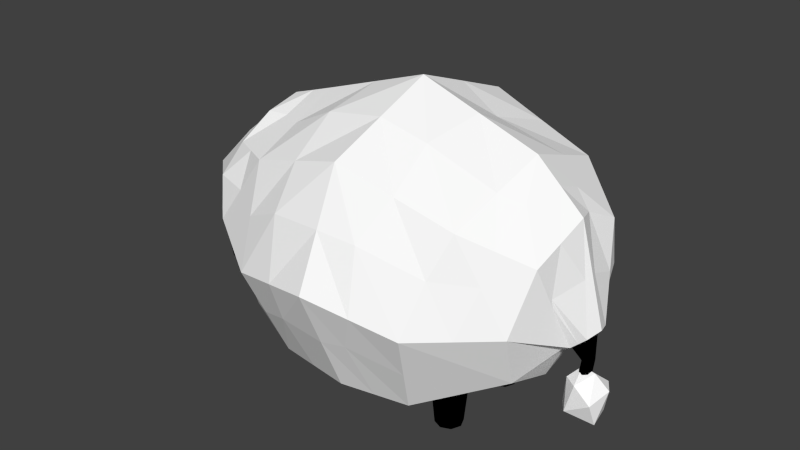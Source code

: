 # Source: mouton_def.blend  (saved by Blender 2.76.0; exported with 4.5.12 LTS)
import bpy
from mathutils import Matrix  # noqa: F401  (used for matrix-valued properties, if any)

bpy.ops.wm.read_factory_settings(use_empty=True)
scene = bpy.context.scene
scene.name = 'Scene'

# ---- collections
col_collection_1 = bpy.data.collections.new('Collection 1'); scene.collection.children.link(col_collection_1)

# ---- materials (node trees are filled in below, after node groups)
mat_material_004 = bpy.data.materials.new('Material.004')
mat_material_004.alpha_threshold = 0.0
mat_material_004.use_transparent_shadow = False
mat_material_004.diffuse_color = (0.0, 0.0, 0.0, 1.0)
mat_material_004.roughness = 0.5
mat_material_004.specular_intensity = 0.0
mat_material_003 = bpy.data.materials.new('Material.003')
mat_material_003.alpha_threshold = 0.0
mat_material_003.use_transparent_shadow = False
mat_material_003.diffuse_color = (0.0, 0.0, 0.0, 1.0)
mat_material_003.roughness = 0.5
mat_material_003.specular_intensity = 0.0
mat_peau_001 = bpy.data.materials.new('Peau.001')
mat_peau_001.alpha_threshold = 0.0
mat_peau_001.use_transparent_shadow = False
mat_peau_001.diffuse_color = (0.0, 0.0, 0.0, 1.0)
mat_peau_001.roughness = 0.5
mat_peau_001.specular_intensity = 0.0
mat_material_002 = bpy.data.materials.new('Material.002')
mat_material_002.alpha_threshold = 0.0
mat_material_002.use_transparent_shadow = False
mat_material_002.diffuse_color = (0.0, 0.0, 0.0, 1.0)
mat_material_002.roughness = 0.5
mat_material_002.specular_intensity = 0.0
mat_laine = bpy.data.materials.new('Laine')
mat_laine.alpha_threshold = 0.0
mat_laine.use_transparent_shadow = False
mat_laine.diffuse_color = (1.0, 1.0, 1.0, 1.0)
mat_laine.roughness = 0.5
mat_laine.specular_intensity = 0.0
mat_material_001 = bpy.data.materials.new('Material.001')
mat_material_001.alpha_threshold = 0.0
mat_material_001.use_transparent_shadow = False
mat_material_001.diffuse_color = (0.0, 0.0, 0.0, 1.0)
mat_material_001.roughness = 0.5
mat_material_001.specular_intensity = 0.0
mat_laine_001 = bpy.data.materials.new('Laine.001')
mat_laine_001.alpha_threshold = 0.0
mat_laine_001.use_transparent_shadow = False
mat_laine_001.diffuse_color = (1.0, 1.0, 1.0, 1.0)
mat_laine_001.roughness = 0.5
mat_laine_001.specular_intensity = 0.0
mat_peau = bpy.data.materials.new('Peau')
mat_peau.alpha_threshold = 0.0
mat_peau.use_transparent_shadow = False
mat_peau.diffuse_color = (0.0, 0.0, 0.0, 1.0)
mat_peau.roughness = 0.5
mat_peau.specular_intensity = 0.0

# ---- material node trees

# ---- world
world_world = bpy.data.worlds.new('World'); scene.world = world_world
world_world.color = (0.05088, 0.05088, 0.05088)
world_world.use_sun_shadow = False
world_world.sun_shadow_jitter_overblur = 0.0
world_world.cycles.sampling_method = 'MANUAL'
world_world.cycles.sample_map_resolution = 256

# ---- meshes
me_cylinder_009 = bpy.data.meshes.new('Cylinder.009')
me_cylinder_009.from_pydata([(0.0, 0.0, -1.0), (-7.442e-09, 0.0, 1.0), (0.0, 1.0, -1.0), (-7.442e-09, 0.6254, 1.0), (0.7071, 0.7071, -1.0), (0.4422, 0.4422, 1.0), (1.0, -4.371e-08, -1.0), (0.6254, -2.734e-08, 1.0), (0.7071, -0.7071, -1.0), (0.4422, -0.4422, 1.0), (-8.742e-08, -1.0, -1.0), (-6.212e-08, -0.6254, 1.0), (-0.7071, -0.7071, -1.0), (-0.4422, -0.4422, 1.0), (-1.0, 1.192e-08, -1.0), (-0.6254, 7.458e-09, 1.0), (-0.7071, 0.7071, -1.0), (-0.4422, 0.4422, 1.0)], [], [(0, 2, 4), (1, 5, 3), (2, 3, 5, 4), (0, 4, 6), (1, 7, 5), (4, 5, 7, 6), (0, 6, 8), (1, 9, 7), (6, 7, 9, 8), (0, 8, 10), (1, 11, 9), (8, 9, 11, 10), (0, 10, 12), (1, 13, 11), (10, 11, 13, 12), (0, 12, 14), (1, 15, 13), (12, 13, 15, 14), (0, 14, 16), (1, 17, 15), (14, 15, 17, 16), (0, 16, 2), (1, 3, 17), (16, 17, 3, 2)])
me_cylinder_009.materials.append(mat_material_004)
me_cylinder_009.use_remesh_preserve_volume = False
me_cylinder_009.use_remesh_preserve_attributes = False
me_cylinder_009.use_mirror_vertex_groups = False
me_cylinder_009.update()
me_cylinder_008 = bpy.data.meshes.new('Cylinder.008')
me_cylinder_008.from_pydata([(0.0, 0.0, -1.0), (-7.442e-09, 0.0, 1.0), (0.0, 1.0, -1.0), (-7.442e-09, 0.6254, 1.0), (0.7071, 0.7071, -1.0), (0.4422, 0.4422, 1.0), (1.0, -4.371e-08, -1.0), (0.6254, -2.734e-08, 1.0), (0.7071, -0.7071, -1.0), (0.4422, -0.4422, 1.0), (-8.742e-08, -1.0, -1.0), (-6.212e-08, -0.6254, 1.0), (-0.7071, -0.7071, -1.0), (-0.4422, -0.4422, 1.0), (-1.0, 1.192e-08, -1.0), (-0.6254, 7.458e-09, 1.0), (-0.7071, 0.7071, -1.0), (-0.4422, 0.4422, 1.0)], [], [(0, 2, 4), (1, 5, 3), (2, 3, 5, 4), (0, 4, 6), (1, 7, 5), (4, 5, 7, 6), (0, 6, 8), (1, 9, 7), (6, 7, 9, 8), (0, 8, 10), (1, 11, 9), (8, 9, 11, 10), (0, 10, 12), (1, 13, 11), (10, 11, 13, 12), (0, 12, 14), (1, 15, 13), (12, 13, 15, 14), (0, 14, 16), (1, 17, 15), (14, 15, 17, 16), (0, 16, 2), (1, 3, 17), (16, 17, 3, 2)])
me_cylinder_008.materials.append(mat_material_003)
me_cylinder_008.use_remesh_preserve_volume = False
me_cylinder_008.use_remesh_preserve_attributes = False
me_cylinder_008.use_mirror_vertex_groups = False
me_cylinder_008.update()
me_cylinder_007 = bpy.data.meshes.new('Cylinder.007')
me_cylinder_007.from_pydata([(0.0, 0.0, -1.0), (-7.442e-09, 0.0, 1.0), (0.0, 1.0, -1.0), (-7.442e-09, 0.6254, 1.0), (0.7071, 0.7071, -1.0), (0.4422, 0.4422, 1.0), (1.0, -4.371e-08, -1.0), (0.6254, -2.734e-08, 1.0), (0.7071, -0.7071, -1.0), (0.4422, -0.4422, 1.0), (-8.742e-08, -1.0, -1.0), (-6.212e-08, -0.6254, 1.0), (-0.7071, -0.7071, -1.0), (-0.4422, -0.4422, 1.0), (-1.0, 1.192e-08, -1.0), (-0.6254, 7.458e-09, 1.0), (-0.7071, 0.7071, -1.0), (-0.4422, 0.4422, 1.0)], [], [(0, 2, 4), (1, 5, 3), (2, 3, 5, 4), (0, 4, 6), (1, 7, 5), (4, 5, 7, 6), (0, 6, 8), (1, 9, 7), (6, 7, 9, 8), (0, 8, 10), (1, 11, 9), (8, 9, 11, 10), (0, 10, 12), (1, 13, 11), (10, 11, 13, 12), (0, 12, 14), (1, 15, 13), (12, 13, 15, 14), (0, 14, 16), (1, 17, 15), (14, 15, 17, 16), (0, 16, 2), (1, 3, 17), (16, 17, 3, 2)])
me_cylinder_007.materials.append(mat_peau_001)
me_cylinder_007.use_remesh_preserve_volume = False
me_cylinder_007.use_remesh_preserve_attributes = False
me_cylinder_007.use_mirror_vertex_groups = False
me_cylinder_007.update()
me_cylinder_006 = bpy.data.meshes.new('Cylinder.006')
me_cylinder_006.from_pydata([(0.0, 0.0, -1.0), (-7.442e-09, 0.0, 1.0), (0.0, 1.0, -1.0), (-7.442e-09, 0.6254, 1.0), (0.7071, 0.7071, -1.0), (0.4422, 0.4422, 1.0), (1.0, -4.371e-08, -1.0), (0.6254, -2.734e-08, 1.0), (0.7071, -0.7071, -1.0), (0.4422, -0.4422, 1.0), (-8.742e-08, -1.0, -1.0), (-6.212e-08, -0.6254, 1.0), (-0.7071, -0.7071, -1.0), (-0.4422, -0.4422, 1.0), (-1.0, 1.192e-08, -1.0), (-0.6254, 7.458e-09, 1.0), (-0.7071, 0.7071, -1.0), (-0.4422, 0.4422, 1.0)], [], [(0, 2, 4), (1, 5, 3), (2, 3, 5, 4), (0, 4, 6), (1, 7, 5), (4, 5, 7, 6), (0, 6, 8), (1, 9, 7), (6, 7, 9, 8), (0, 8, 10), (1, 11, 9), (8, 9, 11, 10), (0, 10, 12), (1, 13, 11), (10, 11, 13, 12), (0, 12, 14), (1, 15, 13), (12, 13, 15, 14), (0, 14, 16), (1, 17, 15), (14, 15, 17, 16), (0, 16, 2), (1, 3, 17), (16, 17, 3, 2)])
me_cylinder_006.materials.append(mat_material_002)
me_cylinder_006.use_remesh_preserve_volume = False
me_cylinder_006.use_remesh_preserve_attributes = False
me_cylinder_006.use_mirror_vertex_groups = False
me_cylinder_006.update()
me_sphere = bpy.data.meshes.new('Sphere')
me_sphere.from_pydata([(-0.3827, 7.105e-15, 1.31), (-0.7071, 7.105e-15, 1.003), (-0.9239, 7.105e-15, 0.5426), (-1.0, 7.105e-15, -6.187e-08), (-0.9239, 7.105e-15, -0.5426), (-0.7071, 7.105e-15, -1.003), (-0.3827, 7.105e-15, -1.31), (-0.3753, 0.07466, 1.31), (-0.6935, 0.1379, 1.003), (-0.9061, 0.1802, 0.5426), (-0.9808, 0.1951, -6.187e-08), (-0.9061, 0.1802, -0.5426), (-0.6935, 0.1379, -1.003), (-0.3753, 0.07466, -1.31), (-0.3536, 0.1464, 1.31), (-0.6533, 0.2706, 1.003), (-0.8536, 0.3536, 0.5426), (-0.9239, 0.3827, -6.187e-08), (-0.8536, 0.3536, -0.5426), (-0.6533, 0.2706, -1.003), (-0.3536, 0.1464, -1.31), (-0.3182, 0.2126, 1.31), (-0.5879, 0.3928, 1.003), (-0.7682, 0.5133, 0.5426), (-0.8315, 0.5556, -6.187e-08), (-0.7682, 0.5133, -0.5426), (-0.5879, 0.3928, -1.003), (-0.3182, 0.2126, -1.31), (-0.2706, 0.2706, 1.31), (-0.5, 0.5, 1.003), (-0.6533, 0.6533, 0.5426), (-0.7071, 0.7071, -6.187e-08), (-0.6533, 0.6533, -0.5426), (-0.5, 0.5, -1.003), (-0.2706, 0.2706, -1.31), (-0.2126, 0.3182, 1.31), (-0.3928, 0.5879, 1.003), (-0.5133, 0.7682, 0.5426), (-0.5556, 0.8315, -6.187e-08), (-0.5133, 0.7682, -0.5426), (-0.3928, 0.5879, -1.003), (-0.2126, 0.3182, -1.31), (-0.1464, 0.3536, 1.31), (-0.2706, 0.6533, 1.003), (-0.3536, 0.8536, 0.5426), (-0.3827, 0.9239, -6.187e-08), (-0.3536, 0.8536, -0.5426), (-0.2706, 0.6533, -1.003), (-0.1464, 0.3536, -1.31), (-0.07466, 0.3753, 1.31), (-0.1379, 0.6935, 1.003), (-0.1802, 0.9061, 0.5426), (-0.1951, 0.9808, -6.187e-08), (-0.1802, 0.9061, -0.5426), (-0.1379, 0.6935, -1.003), (-0.07466, 0.3753, -1.31), (-1.37e-07, 0.3827, 1.31), (-9.231e-08, 0.7071, 1.003), (-4.76e-08, 0.9239, 0.5426), (-6.251e-08, 1.0, -6.187e-08), (-4.76e-08, 0.9239, -0.5426), (-9.231e-08, 0.7071, -1.003), (-1.519e-07, 0.3827, -1.31), (0.07466, 0.3753, 1.31), (0.1379, 0.6935, 1.003), (0.1802, 0.9061, 0.5426), (0.1951, 0.9808, -6.187e-08), (0.1802, 0.9061, -0.5426), (0.1379, 0.6935, -1.003), (0.07466, 0.3753, -1.31), (0.1464, 0.3536, 1.31), (0.2706, 0.6533, 1.003), (0.3536, 0.8536, 0.5426), (0.3827, 0.9239, -6.187e-08), (0.3536, 0.8536, -0.5426), (0.2706, 0.6533, -1.003), (0.1464, 0.3536, -1.31), (0.2126, 0.3182, 1.31), (0.3928, 0.5879, 1.003), (0.5133, 0.7682, 0.5426), (0.5556, 0.8315, -6.187e-08), (0.5133, 0.7682, -0.5426), (0.3928, 0.5879, -1.003), (0.2126, 0.3182, -1.31), (-2.578e-07, -1.068e-07, 1.418), (0.2706, 0.2706, 1.31), (0.5, 0.5, 1.003), (0.6533, 0.6533, 0.5426), (0.7071, 0.7071, -6.187e-08), (0.6533, 0.6533, -0.5426), (0.5, 0.5, -1.003), (0.2706, 0.2706, -1.31), (0.3182, 0.2126, 1.31), (0.5879, 0.3928, 1.003), (0.7682, 0.5133, 0.5426), (0.8315, 0.5556, -6.187e-08), (0.7682, 0.5133, -0.5426), (0.5879, 0.3928, -1.003), (0.3182, 0.2126, -1.31), (-1.51e-07, 7.105e-15, -1.418), (0.3536, 0.1464, 1.31), (0.6533, 0.2706, 1.003), (0.8536, 0.3536, 0.5426), (0.9239, 0.3827, -6.187e-08), (0.8536, 0.3536, -0.5426), (0.6533, 0.2706, -1.003), (0.3536, 0.1464, -1.31), (0.3753, 0.07466, 1.31), (0.6935, 0.1379, 1.003), (0.9061, 0.1802, 0.5426), (0.9808, 0.1951, -6.187e-08), (0.9061, 0.1802, -0.5426), (0.6935, 0.1379, -1.003), (0.3753, 0.07466, -1.31), (0.3827, -7.106e-09, 1.31), (0.7071, -5.926e-08, 1.003), (0.9239, -5.926e-08, 0.5426), (1.0, -1.338e-07, -6.187e-08), (0.9239, -5.926e-08, -0.5426), (0.7071, -5.926e-08, -1.003), (0.3827, -7.106e-09, -1.31), (0.3753, -0.07466, 1.31), (0.6935, -0.1379, 1.003), (0.9061, -0.1802, 0.5426), (0.9808, -0.1951, -6.187e-08), (0.9061, -0.1802, -0.5426), (0.6935, -0.1379, -1.003), (0.3753, -0.07466, -1.31), (0.3536, -0.1464, 1.31), (0.6533, -0.2706, 1.003), (0.8536, -0.3536, 0.5426), (0.9239, -0.3827, -6.187e-08), (0.8536, -0.3536, -0.5426), (0.6533, -0.2706, -1.003), (0.3536, -0.1464, -1.31), (0.3182, -0.2126, 1.31), (0.5879, -0.3928, 1.003), (0.7682, -0.5133, 0.5426), (0.8315, -0.5556, -6.187e-08), (0.7682, -0.5133, -0.5426), (0.5879, -0.3928, -1.003), (0.3182, -0.2126, -1.31), (0.2706, -0.2706, 1.31), (0.5, -0.5, 1.003), (0.6533, -0.6533, 0.5426), (0.7071, -0.7071, -6.187e-08), (0.6533, -0.6533, -0.5426), (0.5, -0.5, -1.003), (0.2706, -0.2706, -1.31), (0.2126, -0.3182, 1.31), (0.3928, -0.5879, 1.003), (0.5133, -0.7682, 0.5426), (0.5556, -0.8315, -6.187e-08), (0.5133, -0.7682, -0.5426), (0.3928, -0.5879, -1.003), (0.2126, -0.3182, -1.31), (0.1464, -0.3536, 1.31), (0.2706, -0.6533, 1.003), (0.3536, -0.8536, 0.5426), (0.3827, -0.9239, -6.187e-08), (0.3536, -0.8536, -0.5426), (0.2706, -0.6533, -1.003), (0.1464, -0.3536, -1.31), (0.07466, -0.3753, 1.31), (0.1379, -0.6935, 1.003), (0.1802, -0.9061, 0.5426), (0.1951, -0.9808, -6.187e-08), (0.1802, -0.9061, -0.5426), (0.1379, -0.6935, -1.003), (0.07466, -0.3753, -1.31), (-1.743e-07, -0.3827, 1.31), (-1.668e-07, -0.7071, 1.003), (-1.817e-07, -0.9239, 0.5426), (-2.115e-07, -1.0, -6.187e-08), (-1.817e-07, -0.9239, -0.5426), (-1.668e-07, -0.7071, -1.003), (-1.743e-07, -0.3827, -1.31), (-0.07466, -0.3753, 1.31), (-0.1379, -0.6935, 1.003), (-0.1802, -0.9061, 0.5426), (-0.1951, -0.9808, -6.187e-08), (-0.1802, -0.9061, -0.5426), (-0.1379, -0.6935, -1.003), (-0.07466, -0.3753, -1.31), (-0.1464, -0.3536, 1.31), (-0.2706, -0.6533, 1.003), (-0.3536, -0.8536, 0.5426), (-0.3827, -0.9239, -6.187e-08), (-0.3536, -0.8536, -0.5426), (-0.2706, -0.6533, -1.003), (-0.1464, -0.3536, -1.31), (-0.2126, -0.3182, 1.31), (-0.3928, -0.5879, 1.003), (-0.5133, -0.7682, 0.5426), (-0.5556, -0.8315, -6.187e-08), (-0.5133, -0.7682, -0.5426), (-0.3928, -0.5879, -1.003), (-0.2126, -0.3182, -1.31), (-0.2706, -0.2706, 1.31), (-0.5, -0.5, 1.003), (-0.6533, -0.6533, 0.5426), (-0.7071, -0.7071, -6.187e-08), (-0.6533, -0.6533, -0.5426), (-0.5, -0.5, -1.003), (-0.2706, -0.2706, -1.31), (-0.3182, -0.2126, 1.31), (-0.5879, -0.3928, 1.003), (-0.7682, -0.5133, 0.5426), (-0.8315, -0.5556, -6.187e-08), (-0.7682, -0.5133, -0.5426), (-0.5879, -0.3928, -1.003), (-0.3182, -0.2126, -1.31), (-0.3536, -0.1464, 1.31), (-0.6533, -0.2706, 1.003), (-0.8536, -0.3536, 0.5426), (-0.9239, -0.3827, -6.187e-08), (-0.8536, -0.3536, -0.5426), (-0.6533, -0.2706, -1.003), (-0.3536, -0.1464, -1.31), (-0.3753, -0.07466, 1.31), (-0.6935, -0.1379, 1.003), (-0.9061, -0.1802, 0.5426), (-0.9808, -0.1951, -6.187e-08), (-0.9061, -0.1802, -0.5426), (-0.6935, -0.1379, -1.003), (-0.3753, -0.07466, -1.31)], [], [(2, 1, 8, 9), (5, 4, 11, 12), (3, 2, 9, 10), (1, 0, 7, 8), (6, 5, 12, 13), (4, 3, 10, 11), (12, 11, 18, 19), (10, 9, 16, 17), (8, 7, 14, 15), (13, 12, 19, 20), (11, 10, 17, 18), (9, 8, 15, 16), (20, 19, 26, 27), (18, 17, 24, 25), (16, 15, 22, 23), (19, 18, 25, 26), (17, 16, 23, 24), (15, 14, 21, 22), (25, 24, 31, 32), (23, 22, 29, 30), (26, 25, 32, 33), (24, 23, 30, 31), (22, 21, 28, 29), (27, 26, 33, 34), (33, 32, 39, 40), (31, 30, 37, 38), (29, 28, 35, 36), (34, 33, 40, 41), (32, 31, 38, 39), (30, 29, 36, 37), (38, 37, 44, 45), (36, 35, 42, 43), (41, 40, 47, 48), (39, 38, 45, 46), (37, 36, 43, 44), (40, 39, 46, 47), (48, 47, 54, 55), (46, 45, 52, 53), (44, 43, 50, 51), (47, 46, 53, 54), (45, 44, 51, 52), (43, 42, 49, 50), (51, 50, 57, 58), (54, 53, 60, 61), (52, 51, 58, 59), (50, 49, 56, 57), (55, 54, 61, 62), (53, 52, 59, 60), (61, 60, 67, 68), (59, 58, 65, 66), (57, 56, 63, 64), (62, 61, 68, 69), (60, 59, 66, 67), (58, 57, 64, 65), (64, 63, 70, 71), (69, 68, 75, 76), (67, 66, 73, 74), (65, 64, 71, 72), (68, 67, 74, 75), (66, 65, 72, 73), (76, 75, 82, 83), (74, 73, 80, 81), (72, 71, 78, 79), (75, 74, 81, 82), (73, 72, 79, 80), (71, 70, 77, 78), (82, 81, 89, 90), (80, 79, 87, 88), (78, 77, 85, 86), (83, 82, 90, 91), (81, 80, 88, 89), (79, 78, 86, 87), (90, 89, 96, 97), (88, 87, 94, 95), (86, 85, 92, 93), (91, 90, 97, 98), (89, 88, 95, 96), (87, 86, 93, 94), (98, 97, 105, 106), (96, 95, 103, 104), (94, 93, 101, 102), (97, 96, 104, 105), (95, 94, 102, 103), (93, 92, 100, 101), (104, 103, 110, 111), (102, 101, 108, 109), (105, 104, 111, 112), (103, 102, 109, 110), (101, 100, 107, 108), (106, 105, 112, 113), (112, 111, 118, 119), (110, 109, 116, 117), (108, 107, 114, 115), (113, 112, 119, 120), (111, 110, 117, 118), (109, 108, 115, 116), (117, 116, 123, 124), (115, 114, 121, 122), (120, 119, 126, 127), (118, 117, 124, 125), (116, 115, 122, 123), (119, 118, 125, 126), (127, 126, 133, 134), (125, 124, 131, 132), (123, 122, 129, 130), (126, 125, 132, 133), (124, 123, 130, 131), (122, 121, 128, 129), (130, 129, 136, 137), (133, 132, 139, 140), (131, 130, 137, 138), (129, 128, 135, 136), (134, 133, 140, 141), (132, 131, 138, 139), (140, 139, 146, 147), (138, 137, 144, 145), (136, 135, 142, 143), (141, 140, 147, 148), (139, 138, 145, 146), (137, 136, 143, 144), (143, 142, 149, 150), (148, 147, 154, 155), (146, 145, 152, 153), (144, 143, 150, 151), (147, 146, 153, 154), (145, 144, 151, 152), (155, 154, 161, 162), (153, 152, 159, 160), (151, 150, 157, 158), (154, 153, 160, 161), (152, 151, 158, 159), (150, 149, 156, 157), (161, 160, 167, 168), (159, 158, 165, 166), (157, 156, 163, 164), (162, 161, 168, 169), (160, 159, 166, 167), (158, 157, 164, 165), (168, 167, 174, 175), (166, 165, 172, 173), (164, 163, 170, 171), (169, 168, 175, 176), (167, 166, 173, 174), (165, 164, 171, 172), (176, 175, 182, 183), (174, 173, 180, 181), (172, 171, 178, 179), (175, 174, 181, 182), (173, 172, 179, 180), (171, 170, 177, 178), (181, 180, 187, 188), (179, 178, 185, 186), (182, 181, 188, 189), (180, 179, 186, 187), (178, 177, 184, 185), (183, 182, 189, 190), (189, 188, 195, 196), (187, 186, 193, 194), (185, 184, 191, 192), (190, 189, 196, 197), (188, 187, 194, 195), (186, 185, 192, 193), (194, 193, 200, 201), (192, 191, 198, 199), (197, 196, 203, 204), (195, 194, 201, 202), (193, 192, 199, 200), (196, 195, 202, 203), (204, 203, 210, 211), (202, 201, 208, 209), (200, 199, 206, 207), (203, 202, 209, 210), (201, 200, 207, 208), (199, 198, 205, 206), (207, 206, 213, 214), (210, 209, 216, 217), (208, 207, 214, 215), (206, 205, 212, 213), (211, 210, 217, 218), (209, 208, 215, 216), (217, 216, 223, 224), (215, 214, 221, 222), (213, 212, 219, 220), (218, 217, 224, 225), (216, 215, 222, 223), (214, 213, 220, 221), (0, 84, 7), (99, 6, 13), (7, 84, 14), (99, 13, 20), (14, 84, 21), (99, 20, 27), (21, 84, 28), (99, 27, 34), (99, 34, 41), (28, 84, 35), (35, 84, 42), (99, 41, 48), (42, 84, 49), (99, 48, 55), (49, 84, 56), (99, 55, 62), (99, 62, 69), (56, 84, 63), (63, 84, 70), (99, 69, 76), (70, 84, 77), (99, 76, 83), (77, 84, 85), (99, 83, 91), (85, 84, 92), (99, 91, 98), (92, 84, 100), (99, 98, 106), (100, 84, 107), (99, 106, 113), (99, 113, 120), (107, 84, 114), (114, 84, 121), (99, 120, 127), (121, 84, 128), (99, 127, 134), (128, 84, 135), (99, 134, 141), (99, 141, 148), (135, 84, 142), (142, 84, 149), (99, 148, 155), (149, 84, 156), (99, 155, 162), (156, 84, 163), (99, 162, 169), (163, 84, 170), (99, 169, 176), (170, 84, 177), (99, 176, 183), (177, 84, 184), (99, 183, 190), (99, 190, 197), (184, 84, 191), (191, 84, 198), (99, 197, 204), (198, 84, 205), (99, 204, 211), (205, 84, 212), (99, 211, 218), (99, 218, 225), (212, 84, 219), (220, 219, 0, 1), (225, 224, 5, 6), (223, 222, 3, 4), (221, 220, 1, 2), (219, 84, 0), (99, 225, 6), (224, 223, 4, 5), (222, 221, 2, 3)])
me_sphere.materials.append(mat_laine)
me_sphere.use_remesh_preserve_volume = False
me_sphere.use_remesh_preserve_attributes = False
me_sphere.use_mirror_vertex_groups = False
me_sphere.update()
me_cylinder_001 = bpy.data.meshes.new('Cylinder.001')
me_cylinder_001.from_pydata([(-0.4981, 0.0, -0.3336), (-0.4981, 1.0, -0.3336), (0.0, 1.0, 1.0), (0.209, 0.7071, -0.3336), (0.7071, 0.7071, 1.0), (0.5019, -4.371e-08, -0.3336), (1.0, -4.371e-08, 1.0), (0.209, -0.7071, -0.3336), (0.7071, -0.7071, 1.0), (-0.4981, -1.0, -0.3336), (-8.742e-08, -1.0, 1.0), (-1.205, -0.7071, -0.3336), (-0.7071, -0.7071, 1.0), (-1.498, 1.192e-08, -0.3336), (-1.0, 1.192e-08, 1.0), (-1.205, 0.7071, -0.3336), (-0.7071, 0.7071, 1.0), (-1.138, 2.42, 2.236), (-1.138, -9.402e-09, 2.236), (0.1587, 1.711, 2.602), (0.6956, -1.152e-07, 2.754), (0.1587, -1.711, 2.602), (-1.138, -2.42, 2.236), (-2.434, -1.711, 1.87), (-2.971, 1.945e-08, 1.718), (-2.434, 1.711, 1.87)], [], [(0, 1, 3), (10, 8, 21, 22), (1, 2, 4, 3), (0, 3, 5), (16, 14, 24, 25), (3, 4, 6, 5), (0, 5, 7), (8, 6, 20, 21), (5, 6, 8, 7), (0, 7, 9), (4, 2, 17, 19), (7, 8, 10, 9), (0, 9, 11), (14, 12, 23, 24), (9, 10, 12, 11), (0, 11, 13), (6, 4, 19, 20), (11, 12, 14, 13), (0, 13, 15), (12, 10, 22, 23), (13, 14, 16, 15), (0, 15, 1), (2, 16, 25, 17), (15, 16, 2, 1), (18, 19, 17), (18, 20, 19), (18, 21, 20), (18, 22, 21), (18, 23, 22), (18, 24, 23), (18, 25, 24), (18, 17, 25)])
me_cylinder_001.materials.append(mat_material_001)
me_cylinder_001.use_remesh_preserve_volume = False
me_cylinder_001.use_remesh_preserve_attributes = False
me_cylinder_001.use_mirror_vertex_groups = False
me_cylinder_001.update()
me_cylinder = bpy.data.meshes.new('Cylinder')
me_cylinder.from_pydata([(-0.541, 0.6417, 3.103), (-0.5415, 0.636, -1.0), (-0.6288, 0.7345, 1.0), (-0.1115, 0.4497, -0.4891), (-0.1208, 0.5193, 1.0), (-0.01337, -2.762e-08, -0.2775), (-0.005488, -3.14e-08, 1.0), (-0.1115, -0.4497, -0.4891), (-0.1208, -0.5193, 1.0), (-0.5415, -0.636, -1.0), (-0.6288, -0.7345, 1.0), (-0.948, -0.4497, -1.511), (-1.107, -0.5193, 1.0), (-1.116, 7.767e-09, -1.722), (-1.304, 9.464e-09, 1.0), (-0.948, 0.4497, -1.511), (-1.107, 0.5193, 1.0), (-0.2859, 0.2708, -2.305), (-0.5484, 0.383, -2.505), (-0.1772, -1.832e-08, -2.222), (-0.2859, -0.2708, -2.305), (-0.5484, -0.383, -2.505), (-0.8108, -0.2708, -2.705), (-0.9196, 2.991e-09, -2.788), (-0.8108, 0.2708, -2.705), (-0.1022, 0.4538, 2.83), (-0.0001211, -2.665e-08, 2.685), (-0.1022, -0.4538, 2.83), (-0.541, -0.6417, 3.103), (-0.9589, -0.4538, 3.383), (-1.132, 9.05e-09, 3.5), (-0.9589, 0.4538, 3.383), (-0.6192, 0.4621, 4.601), (-0.3057, 0.3267, 4.644), (-0.1758, -1.738e-08, 4.662), (-0.3057, -0.3267, 4.644), (-0.6192, -0.4621, 4.601), (-0.9328, -0.3267, 4.557), (-1.063, 8.324e-09, 4.539), (-0.9328, 0.3267, 4.557), (-0.3743, 0.06828, -2.74), (-0.4175, 4.997e-09, -3.004), (-0.4175, 0.09657, -3.004), (-0.3703, 6.591e-10, -2.695), (-0.3743, -0.06828, -2.74), (-0.4175, -0.09657, -3.004), (-0.4607, -0.06828, -3.268), (-0.4786, 6.148e-09, -3.378), (-0.4607, 0.06828, -3.268), (-0.5337, 0.2852, 5.634), (-0.3441, 0.2017, 5.29), (-0.2656, -5.407e-09, 5.147), (-0.3441, -0.2017, 5.29), (-0.5337, -0.2852, 5.634), (-0.7232, -0.2017, 5.977), (-0.8017, 1.046e-08, 6.12), (-0.7232, 0.2017, 5.977), (-0.1499, 0.08977, 6.505), (-0.1499, 4.676e-09, 6.505), (-0.1036, 0.06348, 6.289), (-0.0844, 7.521e-10, 6.199), (-0.1036, -0.06348, 6.289), (-0.1499, -0.08977, 6.505), (-0.1963, -0.06348, 6.722), (-0.2155, 5.747e-09, 6.812), (-0.1963, 0.06348, 6.722), (-0.75, 0.5478, 3.243), (-0.8794, 0.3603, -2.108), (-1.018, 5.379e-09, -2.255), (-0.3265, 0.5428, -0.7446), (-0.1115, -0.4866, 1.915), (-1.218, 9.257e-09, 2.25), (-0.3748, 0.6269, 1.0), (-0.5851, 0.6852, -3.576e-07), (-0.1161, 0.4845, 0.2554), (-0.09527, -2.297e-08, -1.25), (-0.06242, 0.2249, -0.3833), (-0.002805, -2.903e-08, 1.843), (-0.06314, 0.2597, 1.0), (-0.009429, -2.951e-08, 0.3612), (-0.5449, 0.5095, -1.752), (-0.06242, -0.2249, -0.3833), (-0.1115, 0.4866, 1.915), (-0.06314, -0.2597, 1.0), (-0.1161, -0.4845, 0.2554), (-0.2231, 0.3366, -1.227), (-0.3265, -0.5428, -0.7446), (-1.033, -0.4866, 2.192), (-0.3748, -0.6269, 1.0), (-0.5851, -0.6852, -2.98e-07), (-0.8794, -0.3603, -2.108), (-0.7691, -0.5341, -1.216), (-0.5849, -0.6881, 2.051), (-0.8677, -0.6269, 1.0), (-1.027, -0.4845, -0.2554), (-0.1987, -0.3603, -1.397), (-1.032, -0.2249, -1.617), (-0.5849, 0.6881, 2.051), (-1.206, -0.2597, 1.0), (-1.21, 8.616e-09, -0.3612), (-0.5449, -0.5095, -1.752), (-1.032, 0.2249, -1.617), (-1.033, 0.4866, 2.192), (-1.206, 0.2597, 1.0), (-1.027, 0.4845, -0.2554), (-0.7448, 0.5428, -1.255), (-0.8677, 0.6269, 1.0), (-0.3301, 0.1695, -2.523), (-0.6358, 0.1695, -2.987), (-0.4171, 0.3269, -2.405), (-0.4829, 0.2398, -2.755), (-0.2315, 0.1354, -2.263), (-0.2737, -8.829e-09, -2.459), (-0.2315, -0.1354, -2.263), (-0.3301, -0.1695, -2.523), (-0.4171, -0.3269, -2.405), (-0.4829, -0.2398, -2.755), (-0.6796, -0.3269, -2.605), (-0.6602, -0.1932, -2.817), (-0.8652, -0.1354, -2.747), (-0.6991, 4.569e-09, -3.083), (-0.8897, 0.1117, -2.577), (-0.6796, 0.3269, -2.605), (-0.2039, 0.3903, 3.737), (-0.5801, 0.5519, 3.852), (-0.3216, 0.5478, 2.966), (-0.08796, -2.202e-08, 3.674), (-0.05117, 0.2269, 2.758), (-0.2284, -0.4139, 3.907), (-0.05117, -0.2269, 2.758), (-0.5801, -0.5519, 3.852), (-0.3216, -0.5478, 2.966), (-0.9458, -0.3903, 3.97), (-0.75, -0.5478, 3.243), (-0.9458, 0.3903, 3.97), (-1.045, -0.2269, 3.441), (-1.097, 8.687e-09, 4.019), (-1.045, 0.2269, 3.441), (-0.8544, 0.5008, 3.313), (-0.828, -0.2642, 5.267), (-0.9322, 9.392e-09, 5.329), (-0.4624, 0.3944, 4.622), (-0.3249, 0.2642, 4.967), (-0.2407, 0.1634, 4.653), (-0.5765, 0.3736, 5.117), (-0.2407, -0.1634, 4.653), (-0.8273, 0.2643, 5.271), (-0.4624, -0.3944, 4.622), (-0.2207, -1.14e-08, 4.905), (-0.8005, -0.4181, 4.749), (-0.5765, -0.3736, 5.117), (-1.025, -0.1634, 4.548), (-0.3249, -0.2642, 4.967), (-0.9977, 0.1634, 4.548), (-0.776, 0.3944, 4.579), (-0.3959, 0.03414, -2.872), (-0.4175, 0.04828, -3.004), (-0.3959, 0.08242, -2.872), (-0.3939, 2.828e-09, -2.85), (-0.3723, 0.03414, -2.718), (-0.3959, -0.03414, -2.872), (-0.3723, -0.03414, -2.718), (-0.4175, -0.04828, -3.004), (-0.3959, -0.08242, -2.872), (-0.4391, -0.03414, -3.136), (-0.4391, -0.08242, -3.136), (-0.448, 5.572e-09, -3.191), (-0.4697, -0.03414, -3.323), (-0.4391, 0.03414, -3.136), (-0.4697, 0.03414, -3.323), (-0.4391, 0.08242, -3.136), (-0.2239, 0.1326, 5.789), (-0.3418, 0.1875, 6.07), (-0.4389, 0.2434, 5.462), (-0.175, -2.327e-09, 5.673), (-0.3049, 0.1008, 5.219), (-0.2239, -0.1326, 5.789), (-0.3049, -0.1008, 5.219), (-0.3418, -0.1875, 6.07), (-0.4389, -0.2434, 5.462), (-0.4598, -0.1326, 6.35), (-0.6285, -0.2434, 5.805), (-0.4598, 0.1326, 6.35), (-0.7625, -0.1008, 6.049), (-0.5086, 8.103e-09, 6.466), (-0.7625, 0.1008, 6.049), (-0.6285, 0.2434, 5.805), (-0.1499, 0.04489, 6.505), (-0.1268, 0.03174, 6.397), (-0.1268, 0.07663, 6.397), (-0.1172, 2.714e-09, 6.352), (-0.094, 0.03174, 6.244), (-0.1268, -0.03174, 6.397), (-0.094, -0.03174, 6.244), (-0.1499, -0.04489, 6.505), (-0.1268, -0.07663, 6.397), (-0.1731, -0.03174, 6.614), (-0.1731, -0.07663, 6.614), (-0.1827, 5.211e-09, 6.659), (-0.2059, -0.03174, 6.767), (-0.1731, 0.03174, 6.614), (-0.2059, 0.03174, 6.767), (-0.1731, 0.07663, 6.614), (-0.9636, 0.1354, -2.214), (-0.39, -0.6178, 2.085), (-0.3946, 0.5684, 0.4254), (-0.1443, -0.2249, -1.355), (-1.156, 0.2032, 2.362), (-0.06708, 0.2597, 0.3612), (-0.7727, 0.3927, -1.838), (-0.06046, -0.2597, 1.843), (-0.06708, -0.2597, 0.3612), (-0.9881, -0.1591, -2.044), (-0.39, 0.5705, 2.085), (-0.3946, -0.6157, 0.4254), (-0.1443, 0.2249, -1.355), (-1.156, -0.2506, 2.362), (-0.8485, -0.6013, 0.17), (-0.4137, 0.4534, -1.652), (-0.06046, 0.2597, 1.843), (-1.151, -0.2485, -0.08547), (-0.7482, -0.4163, -2.008), (-0.8483, -0.6042, 2.221), (-1.121, 0.2012, -0.08547), (-0.4137, -0.4534, -1.652), (-0.8483, 0.6358, 2.221), (-0.8485, 0.554, 0.17), (-0.6901, 0.03414, -3.028), (-0.4613, 0.2256, -2.623), (-0.3281, 0.1354, -2.5), (-0.6142, 0.1837, -2.855), (-0.3281, -0.1354, -2.5), (-0.4613, -0.2256, -2.623), (-0.6232, -0.1893, -2.84), (-0.6901, -0.03414, -3.028), (-0.4478, 0.4606, 4.043), (-0.139, 0.2269, 3.746), (-0.8135, 0.4343, 4.162), (-0.139, -0.2269, 3.746), (-0.4234, -0.4842, 3.873), (-0.7891, -0.4579, 3.992), (-1.032, -0.1634, 4.028), (-1.057, 0.1397, 4.198), (-0.7332, -0.306, 5.095), (-0.8929, -0.1008, 5.258), (-0.9174, 0.07717, 5.428), (-0.4817, 0.3319, 4.945), (-0.2857, 0.1634, 4.896), (-0.7577, 0.2823, 5.265), (-0.2857, -0.1634, 4.896), (-0.4817, -0.3319, 4.945), (-0.6192, 0.3267, 4.601), (-0.5543, -0.1634, 4.61), (-0.6192, -0.3267, 4.601), (-0.6192, -4.53e-09, 4.601), (-0.5543, 0.1634, 4.61), (-0.6455, 0.5948, 3.173), (-0.7173, 0.5263, 3.582), (-0.4842, 0.06628, 6.408), (-0.4842, -0.06628, 6.408), (-0.4008, -0.16, 6.21), (-0.2828, -0.16, 5.929), (-0.1994, -0.06628, 5.731), (-0.4008, 0.16, 6.21), (-0.1994, 0.06628, 5.731), (-0.2828, 0.16, 5.929), (-0.8391, 0.5407, 2.682), (-0.8483, 0.6278, 2.221), (-0.8044, -0.5215, -1.159)], [], [(13, 101, 203), (10, 88, 204), (2, 72, 205), (7, 95, 206), (14, 71, 207), (4, 78, 208), (15, 105, 209), (8, 83, 210), (5, 79, 211), (13, 68, 212), (2, 97, 213), (7, 84, 214), (3, 76, 215), (14, 98, 216), (9, 89, 217), (1, 69, 218), (4, 82, 219), (11, 94, 220), (11, 90, 221), (12, 93, 222), (14, 103, 223), (9, 100, 224), (266, 138, 66, 256), (16, 106, 226), (23, 121, 227), (18, 109, 228), (17, 111, 229), (24, 122, 230), (20, 114, 231), (21, 116, 232), (22, 118, 233), (23, 120, 234), (0, 124, 235), (25, 123, 236), (31, 134, 237), (27, 129, 238), (28, 131, 239), (29, 133, 240), (30, 135, 241), (30, 136, 242), (37, 149, 243), (38, 151, 244), (38, 140, 245), (32, 144, 246), (33, 142, 247), (39, 146, 248), (35, 145, 249), (36, 147, 250), (41, 156, 155), (41, 155, 158), (41, 158, 160), (41, 160, 162), (41, 162, 164), (41, 164, 166), (41, 166, 168), (41, 168, 156), (265, 172, 57, 189), (264, 171, 59, 191), (263, 182, 65, 202), (262, 174, 60, 193), (261, 176, 61, 195), (260, 178, 62, 197), (259, 180, 63, 199), (258, 184, 64, 201), (58, 188, 187), (58, 190, 188), (58, 192, 190), (58, 194, 192), (58, 196, 194), (58, 198, 196), (58, 200, 198), (58, 187, 200), (37, 151, 252), (23, 68, 121), (28, 92, 131), (1, 73, 69), (5, 81, 75), (16, 103, 102), (3, 74, 76), (24, 67, 122), (27, 70, 129), (7, 81, 84), (11, 96, 90), (4, 72, 82), (9, 86, 89), (17, 85, 111), (30, 71, 135), (11, 91, 94), (18, 80, 109), (6, 78, 77), (13, 96, 99), (9, 91, 100), (29, 87, 133), (13, 99, 101), (7, 86, 95), (2, 106, 97), (15, 104, 105), (47, 120, 169), (42, 110, 157), (40, 107, 159), (48, 108, 170), (19, 113, 112), (20, 115, 114), (21, 117, 116), (22, 119, 118), (25, 125, 123), (26, 127, 126), (257, 138, 31, 237), (35, 128, 145), (36, 130, 147), (37, 132, 149), (38, 136, 151), (31, 137, 134), (54, 139, 181), (55, 140, 183), (39, 153, 146), (33, 141, 142), (34, 143, 148), (32, 154, 144), (52, 152, 177), (53, 150, 179), (32, 141, 154), (34, 145, 252), (36, 149, 147), (38, 153, 254), (33, 143, 251), (251, 255, 39), (251, 143, 255), (143, 34, 255), (254, 255, 34), (254, 153, 255), (153, 39, 255), (147, 253, 35), (147, 149, 253), (149, 37, 253), (252, 253, 37), (252, 145, 253), (145, 35, 253), (154, 251, 39), (154, 141, 251), (141, 33, 251), (179, 250, 52), (179, 150, 250), (150, 36, 250), (177, 249, 51), (177, 152, 249), (152, 35, 249), (144, 248, 49), (144, 154, 248), (154, 39, 248), (148, 247, 51), (148, 143, 247), (143, 33, 247), (142, 246, 50), (142, 141, 246), (141, 32, 246), (146, 245, 56), (146, 153, 245), (153, 38, 245), (183, 244, 54), (183, 140, 244), (140, 38, 244), (181, 243, 53), (181, 139, 243), (139, 37, 243), (134, 242, 39), (134, 137, 242), (137, 30, 242), (151, 241, 37), (151, 136, 241), (136, 30, 241), (149, 240, 36), (149, 132, 240), (132, 29, 240), (147, 239, 35), (147, 130, 239), (130, 28, 239), (145, 238, 34), (145, 128, 238), (128, 27, 238), (124, 257, 237, 32), (0, 256, 257, 124), (256, 66, 138, 257), (126, 236, 34), (126, 127, 236), (127, 25, 236), (123, 235, 33), (123, 125, 235), (125, 0, 235), (118, 234, 46), (118, 119, 234), (119, 23, 234), (116, 233, 45), (116, 117, 233), (117, 22, 233), (114, 232, 44), (114, 115, 232), (115, 21, 232), (112, 231, 43), (112, 113, 231), (113, 20, 231), (170, 230, 42), (170, 108, 230), (108, 24, 230), (159, 229, 43), (159, 107, 229), (107, 17, 229), (157, 228, 40), (157, 110, 228), (110, 18, 228), (169, 227, 48), (169, 120, 227), (120, 23, 227), (105, 226, 1), (105, 104, 226), (104, 16, 226), (97, 225, 0), (97, 106, 225), (106, 16, 225), (95, 224, 20), (95, 86, 224), (86, 9, 224), (101, 223, 15), (101, 99, 223), (99, 14, 223), (133, 222, 28), (133, 87, 222), (87, 12, 222), (100, 221, 21), (100, 91, 221), (91, 11, 221), (99, 220, 14), (99, 96, 220), (96, 11, 220), (77, 219, 26), (77, 78, 219), (78, 4, 219), (109, 218, 17), (109, 80, 218), (80, 1, 218), (94, 217, 12), (94, 91, 217), (91, 9, 217), (135, 216, 29), (135, 71, 216), (71, 14, 216), (111, 215, 19), (111, 85, 215), (85, 3, 215), (89, 214, 10), (89, 86, 214), (86, 7, 214), (82, 213, 25), (82, 72, 213), (72, 2, 213), (90, 212, 22), (90, 96, 212), (96, 13, 212), (84, 211, 8), (84, 81, 211), (81, 5, 211), (129, 210, 26), (129, 70, 210), (70, 8, 210), (122, 209, 18), (122, 67, 209), (67, 15, 209), (76, 208, 5), (76, 74, 208), (74, 4, 208), (102, 207, 31), (102, 103, 207), (103, 14, 207), (75, 206, 19), (75, 81, 206), (81, 7, 206), (69, 205, 3), (69, 73, 205), (73, 2, 205), (131, 204, 27), (131, 92, 204), (92, 10, 204), (121, 203, 24), (121, 68, 203), (68, 13, 203), (252, 254, 34), (252, 151, 254), (151, 38, 254), (200, 202, 65), (200, 187, 202), (187, 57, 202), (198, 201, 64), (198, 200, 201), (200, 65, 201), (196, 199, 63), (196, 198, 199), (198, 64, 199), (194, 197, 62), (194, 196, 197), (196, 63, 197), (192, 195, 61), (192, 194, 195), (194, 62, 195), (190, 193, 60), (190, 192, 193), (192, 61, 193), (188, 191, 59), (188, 190, 191), (190, 60, 191), (187, 189, 57), (187, 188, 189), (188, 59, 189), (182, 258, 201, 65), (56, 185, 258, 182), (185, 55, 184, 258), (184, 259, 199, 64), (55, 183, 259, 184), (183, 54, 180, 259), (180, 260, 197, 63), (54, 181, 260, 180), (181, 53, 178, 260), (178, 261, 195, 62), (53, 179, 261, 178), (179, 52, 176, 261), (176, 262, 193, 61), (52, 177, 262, 176), (177, 51, 174, 262), (172, 263, 202, 57), (49, 186, 263, 172), (186, 56, 182, 263), (174, 264, 191, 60), (51, 175, 264, 174), (175, 50, 171, 264), (171, 265, 189, 59), (50, 173, 265, 171), (173, 49, 172, 265), (156, 170, 42), (156, 168, 170), (168, 48, 170), (168, 169, 48), (168, 166, 169), (166, 47, 169), (166, 167, 47), (166, 164, 167), (164, 46, 167), (164, 165, 46), (164, 162, 165), (162, 45, 165), (162, 163, 45), (162, 160, 163), (160, 44, 163), (160, 161, 44), (160, 158, 161), (158, 43, 161), (158, 159, 43), (158, 155, 159), (155, 40, 159), (155, 157, 40), (155, 156, 157), (156, 42, 157), (250, 152, 52), (250, 147, 152), (147, 35, 152), (249, 148, 51), (249, 145, 148), (145, 34, 148), (248, 186, 49), (248, 146, 186), (146, 56, 186), (247, 175, 51), (247, 142, 175), (142, 50, 175), (246, 173, 50), (246, 144, 173), (144, 49, 173), (245, 185, 56), (245, 140, 185), (140, 55, 185), (244, 139, 54), (244, 151, 139), (151, 37, 139), (243, 150, 53), (243, 149, 150), (149, 36, 150), (242, 153, 39), (242, 136, 153), (136, 38, 153), (241, 132, 37), (241, 135, 132), (135, 29, 132), (240, 130, 36), (240, 133, 130), (133, 28, 130), (239, 128, 35), (239, 131, 128), (131, 27, 128), (238, 126, 34), (238, 129, 126), (129, 26, 126), (237, 154, 32), (237, 134, 154), (134, 39, 154), (236, 143, 34), (236, 123, 143), (123, 33, 143), (235, 141, 33), (235, 124, 141), (124, 32, 141), (234, 167, 46), (234, 120, 167), (120, 47, 167), (233, 165, 45), (233, 118, 165), (118, 46, 165), (232, 163, 44), (232, 116, 163), (116, 45, 163), (231, 161, 43), (231, 114, 161), (114, 44, 161), (230, 110, 42), (230, 122, 110), (122, 18, 110), (229, 112, 43), (229, 111, 112), (111, 19, 112), (228, 107, 40), (228, 109, 107), (109, 17, 107), (227, 108, 48), (227, 121, 108), (121, 24, 108), (226, 73, 1), (226, 106, 73), (106, 2, 73), (225, 266, 256, 0), (16, 102, 266, 225), (102, 31, 138, 266), (224, 115, 20), (224, 100, 115), (100, 21, 115), (223, 104, 15), (223, 103, 104), (103, 16, 104), (222, 92, 28), (222, 93, 92), (93, 10, 92), (221, 117, 21), (221, 90, 117), (90, 22, 117), (220, 98, 14), (220, 94, 98), (94, 12, 98), (219, 127, 26), (219, 82, 127), (82, 25, 127), (218, 85, 17), (218, 69, 85), (69, 3, 85), (217, 93, 12), (217, 89, 93), (89, 10, 93), (216, 87, 29), (216, 98, 87), (98, 12, 87), (215, 75, 19), (215, 76, 75), (76, 5, 75), (214, 88, 10), (214, 84, 88), (84, 8, 88), (213, 125, 25), (213, 97, 125), (97, 0, 125), (212, 119, 22), (212, 68, 119), (68, 23, 119), (211, 83, 8), (211, 79, 83), (79, 6, 83), (210, 77, 26), (210, 83, 77), (83, 6, 77), (209, 80, 18), (209, 105, 80), (105, 1, 80), (208, 79, 5), (208, 78, 79), (78, 6, 79), (207, 137, 31), (207, 71, 137), (71, 30, 137), (206, 113, 19), (206, 95, 113), (95, 20, 113), (205, 74, 3), (205, 72, 74), (72, 4, 74), (204, 70, 27), (204, 88, 70), (88, 8, 70), (203, 67, 24), (203, 101, 67), (101, 15, 67)])
me_cylinder.polygons.foreach_set('material_index', [0, 0, 0, 0, 0, 0, 0, 0, 0, 0, 0, 0, 0, 0, 0, 0, 0, 0, 0, 0, 0, 0, 0, 0, 0, 0, 0, 0, 0, 0, 0, 0, 0, 0, 0, 0, 0, 0, 0, 0, 0, 0, 0, 0, 0, 0, 0, 0, 0, 0, 0, 0, 0, 0, 0, 0, 1, 1, 1, 1, 1, 1, 1, 1, 1, 1, 1, 1, 1, 1, 1, 1, 0, 0, 0, 0, 0, 0, 0, 0, 0, 0, 0, 0, 0, 0, 0, 0, 0, 0, 0, 0, 0, 0, 0, 0, 0, 0, 0, 0, 0, 0, 0, 0, 0, 0, 0, 0, 0, 0, 0, 0, 0, 0, 0, 0, 0, 0, 0, 0, 0, 0, 0, 0, 0, 0, 0, 0, 0, 0, 0, 0, 0, 0, 0, 0, 0, 0, 0, 0, 0, 0, 0, 0, 0, 0, 0, 0, 0, 0, 0, 0, 0, 0, 0, 0, 0, 0, 0, 0, 0, 0, 0, 0, 0, 0, 0, 0, 0, 0, 0, 0, 0, 0, 0, 0, 0, 0, 0, 0, 0, 0, 0, 0, 0, 0, 0, 0, 0, 0, 0, 0, 0, 0, 0, 0, 0, 0, 0, 0, 0, 0, 0, 0, 0, 0, 0, 0, 0, 0, 0, 0, 0, 0, 0, 0, 0, 0, 0, 0, 0, 0, 0, 0, 0, 0, 0, 0, 0, 0, 0, 0, 0, 0, 0, 0, 0, 0, 0, 0, 0, 0, 0, 0, 0, 0, 0, 0, 0, 0, 0, 0, 0, 0, 0, 0, 0, 0, 0, 0, 0, 0, 0, 0, 0, 0, 0, 0, 0, 0, 0, 0, 0, 0, 0, 0, 0, 0, 0, 0, 0, 0, 0, 0, 0, 0, 0, 0, 1, 1, 1, 1, 1, 1, 1, 1, 1, 1, 1, 1, 1, 1, 1, 1, 1, 1, 1, 1, 1, 1, 1, 1, 1, 1, 1, 1, 1, 1, 1, 1, 1, 1, 1, 1, 1, 1, 1, 1, 1, 1, 1, 1, 1, 1, 1, 1, 0, 0, 0, 0, 0, 0, 0, 0, 0, 0, 0, 0, 0, 0, 0, 0, 0, 0, 0, 0, 0, 0, 0, 0, 0, 0, 0, 0, 0, 0, 0, 0, 0, 0, 0, 0, 0, 0, 0, 0, 0, 0, 0, 0, 0, 0, 0, 0, 0, 0, 0, 0, 0, 0, 0, 0, 0, 0, 0, 0, 0, 0, 0, 0, 0, 0, 0, 0, 0, 0, 0, 0, 0, 0, 0, 0, 0, 0, 0, 0, 0, 0, 0, 0, 0, 0, 0, 0, 0, 0, 0, 0, 0, 0, 0, 0, 0, 0, 0, 0, 0, 0, 0, 0, 0, 0, 0, 0, 0, 0, 0, 0, 0, 0, 0, 0, 0, 0, 0, 0, 0, 0, 0, 0, 0, 0, 0, 0, 0, 0, 0, 0, 0, 0, 0, 0, 0, 0, 0, 0, 0, 0, 0, 0, 0, 0, 0, 0, 0, 0, 0, 0, 0, 0, 0, 0, 0, 0, 0, 0, 0, 0, 0, 0, 0, 0, 0, 0])
me_cylinder.materials.append(mat_laine_001)
me_cylinder.materials.append(mat_peau)
me_cylinder.use_remesh_preserve_volume = False
me_cylinder.use_remesh_preserve_attributes = False
me_cylinder.use_mirror_vertex_groups = False
me_cylinder.update()

# ---- objects
ob_cylinder_005 = bpy.data.objects.new('Cylinder.005', me_cylinder_009)
ob_cylinder_004 = bpy.data.objects.new('Cylinder.004', me_cylinder_008)
ob_cylinder_002 = bpy.data.objects.new('Cylinder.002', me_cylinder_007)
ob_cylinder_003 = bpy.data.objects.new('Cylinder.003', me_cylinder_006)
ob_sphere = bpy.data.objects.new('Sphere', me_sphere)
ob_cylinder_001 = bpy.data.objects.new('Cylinder.001', me_cylinder_001)
ob_cylinder = bpy.data.objects.new('Cylinder', me_cylinder)

# ---- transforms, parenting, visibility, modifiers, constraints
ob_cylinder_005.location = (0.1123, 0.1938, 0.09308)
ob_cylinder_005.scale = (-0.09909, -0.09909, -0.1928)
ob_cylinder_005.lineart.crease_threshold = 0.0
ob_cylinder_004.location = (-0.601, 0.1887, 0.09308)
ob_cylinder_004.scale = (-0.09909, -0.09909, -0.1928)
ob_cylinder_004.lineart.crease_threshold = 0.0
ob_cylinder_002.location = (-0.601, -0.1966, 0.09308)
ob_cylinder_002.scale = (-0.09909, -0.09909, -0.1928)
ob_cylinder_002.lineart.crease_threshold = 0.0
ob_cylinder_003.location = (0.1123, -0.1966, 0.09308)
ob_cylinder_003.scale = (-0.09909, -0.09909, -0.1928)
ob_cylinder_003.lineart.crease_threshold = 0.0
ob_sphere.location = (0.6328, 0.001403, 0.1569)
ob_sphere.scale = (0.09554, -0.08947, -0.08947)
ob_sphere.lineart.crease_threshold = 0.0
_m = ob_sphere.modifiers.new('Decimate', 'DECIMATE')
_m.ratio = 0.06481
ob_cylinder_001.location = (0.6316, -0.0001386, 0.2423)
ob_cylinder_001.scale = (0.02762, 0.02762, 0.08424)
ob_cylinder_001.lineart.crease_threshold = 0.0
ob_cylinder.location = (0.0, 0.0, 0.0)
ob_cylinder.rotation_euler = (-0.0, 1.571, 0.0)
ob_cylinder.scale = (1.0, 1.0, -0.2003)
ob_cylinder.lineart.crease_threshold = 0.0

# ---- collection membership
col_collection_1.objects.link(ob_cylinder_005)
col_collection_1.objects.link(ob_cylinder_004)
col_collection_1.objects.link(ob_cylinder_002)
col_collection_1.objects.link(ob_cylinder_003)
col_collection_1.objects.link(ob_sphere)
col_collection_1.objects.link(ob_cylinder_001)
col_collection_1.objects.link(ob_cylinder)

# ---- scene / render settings (as saved in the file)
scene.frame_start = 1; scene.frame_end = 250; scene.frame_set(1)
scene.render.engine = 'BLENDER_EEVEE_NEXT'
scene.render.resolution_percentage = 50
scene.render.dither_intensity = 0.0
scene.cycles.use_denoising = False
scene.cycles.samples = 10
scene.cycles.sampling_pattern = 'TABULATED_SOBOL'
scene.cycles.light_sampling_threshold = 0.0
scene.cycles.use_adaptive_sampling = False
scene.cycles.use_light_tree = False
scene.cycles.blur_glossy = 0.0
scene.cycles.pixel_filter_type = 'GAUSSIAN'
scene.cycles.sample_clamp_indirect = 0.0
scene.view_settings.view_transform = 'Standard'
bpy.context.view_layer.update()

# ---- added for rendering (the .blend has no active camera and no usable light): camera, sun
cam_auto = bpy.data.cameras.new('AutoCamera')
cam_auto.lens = 50.0
cam_auto.sensor_width = 36.0
cam_auto.clip_end = 1000.0
ob_auto_camera = bpy.data.objects.new('AutoCamera', cam_auto)
scene.collection.objects.link(ob_auto_camera)
ob_auto_camera.location = (2.37476, -3.23434, 2.75862)
ob_auto_camera.rotation_euler = (1.09748, -7.21219e-08, 0.694738)
scene.camera = ob_auto_camera
light_auto_sun = bpy.data.lights.new('AutoSun', 'SUN')
light_auto_sun.energy = 3.0
light_auto_sun.angle = 0.0523599
ob_auto_sun = bpy.data.objects.new('AutoSun', light_auto_sun)
scene.collection.objects.link(ob_auto_sun)
ob_auto_sun.rotation_euler = (0.872665, 0.174533, 0.523599)
bpy.context.view_layer.update()
